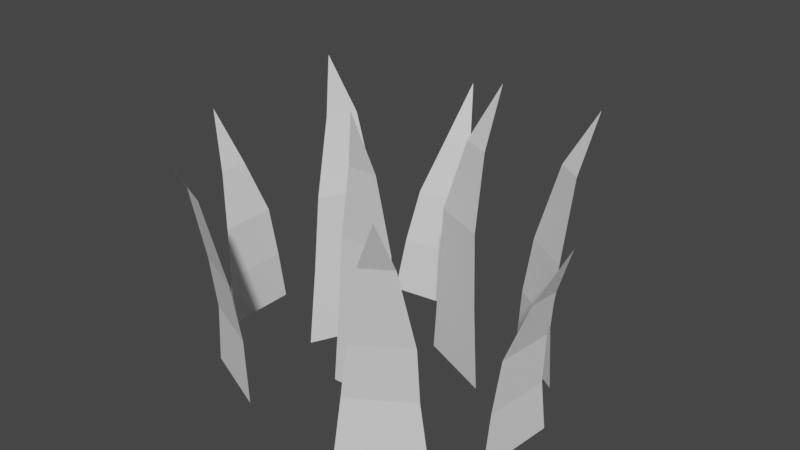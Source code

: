# Source: Grass.blend  (saved by Blender 2.80.75; exported with 4.5.12 LTS)
import bpy
from mathutils import Matrix  # noqa: F401  (used for matrix-valued properties, if any)

bpy.ops.wm.read_factory_settings(use_empty=True)
scene = bpy.context.scene
scene.name = 'Scene'

# ---- collections
col_collection = bpy.data.collections.new('Collection'); scene.collection.children.link(col_collection)

# ---- world
world_world = bpy.data.worlds.new('World'); scene.world = world_world
world_world.use_nodes = True; world_world.node_tree.nodes.clear()
_N = world_world.node_tree.nodes; _L = world_world.node_tree.links
n0 = _N.new('ShaderNodeOutputWorld'); n0.name = 'World Output'; n0.location = (300, 300)
n1 = _N.new('ShaderNodeBackground'); n1.name = 'Background'; n1.location = (10, 300)
n1.inputs[0].default_value = (0.05088, 0.05088, 0.05088, 1.0)
_L.new(n1.outputs[0], n0.inputs[0])
n0.is_active_output = True
world_world.color = (0.05088, 0.05088, 0.05088)
world_world.use_sun_shadow = False
world_world.sun_shadow_jitter_overblur = 0.0

# ---- meshes
me_plane = bpy.data.meshes.new('Plane')
me_plane.from_pydata([(-1.0, 5.307e-08, 1.214), (1.0, 5.307e-08, 1.214), (-0.8091, 2.011, 1.213), (0.8091, 2.011, 1.213), (-0.6671, 3.846, 1.213), (0.7211, 3.846, 1.213), (-0.304, 5.644, 1.336), (0.4259, 5.644, 1.336), (0.0, 7.0, 1.578), (-2.5, -1.854e-07, 0.4623), (-1.621, -1.854e-07, -1.334), (-2.418, 2.011, 0.2902), (-1.706, 2.011, -1.163), (-2.355, 3.846, 0.1627), (-1.745, 3.846, -1.084), (-2.51, 5.644, -0.3643), (-2.188, 5.644, -1.02), (-2.654, 7.0, -0.6367), (-0.117, -2.074e-07, -1.357), (1.722, -2.074e-07, -0.5715), (0.05909, 2.011, -1.284), (1.547, 2.011, -0.6478), (0.1896, 3.846, -1.228), (1.466, 3.846, -0.6824), (0.7498, 5.644, -1.289), (1.421, 5.644, -1.002), (1.405, 7.0, -1.592), (-3.681, -4.669e-08, 2.319), (-1.842, -4.669e-08, 3.105), (-3.505, 1.537, 2.393), (-2.017, 1.537, 3.028), (-3.416, 2.953, 2.644), (-2.14, 2.953, 3.189), (-3.301, 4.913, 3.14), (-2.617, 4.913, 3.432), (-3.175, 6.214, 3.935), (2.509, 6.214, 3.801), (2.409, 4.913, 3.057), (1.782, 4.913, 3.456), (2.478, 2.953, 2.526), (1.307, 2.953, 3.271), (2.414, 1.537, 2.333), (1.049, 1.537, 3.203), (2.576, 5.307e-08, 2.232), (0.8889, 5.307e-08, 3.306), (-2.598, -1.854e-07, -2.886), (-0.7163, -1.854e-07, -3.128), (-2.409, 1.447, -3.088), (-0.9059, 1.447, -3.285), (-2.268, 2.727, -3.462), (-1.021, 2.727, -3.63), (-1.962, 3.98, -4.043), (-1.224, 3.98, -4.133), (-1.79, 5.335, -4.965), (-4.599, -1.788e-07, -0.7814), (-4.588, -1.788e-07, 1.219), (-4.597, 1.295, -0.5905), (-4.587, 1.295, 1.028), (-4.705, 2.582, -0.4486), (-4.697, 2.582, 0.9397), (-5.071, 3.864, -0.08542), (-5.067, 3.864, 0.6444), (-5.713, 5.219, 0.2186), (3.536, -1.665e-07, 1.648), (3.729, -1.665e-07, -0.3428), (3.553, 1.295, 1.458), (3.709, 1.295, -0.1529), (3.675, 2.582, 1.328), (3.809, 2.582, -0.05423), (4.077, 3.864, 1.004), (4.147, 3.864, 0.2772), (4.747, 5.219, 0.7668), (2.788, 6.214, -3.354), (2.151, 4.913, -2.956), (2.774, 4.913, -2.55), (1.639, 2.953, -2.799), (2.802, 2.953, -2.041), (1.49, 1.537, -2.662), (2.846, 1.537, -1.778), (1.331, -2.006e-07, -2.767), (3.006, -2.006e-07, -1.675)], [], [(0, 1, 3, 2), (2, 3, 5, 4), (4, 5, 7, 6), (6, 7, 8), (9, 10, 12, 11), (11, 12, 14, 13), (13, 14, 16, 15), (15, 16, 17), (18, 19, 21, 20), (20, 21, 23, 22), (22, 23, 25, 24), (24, 25, 26), (27, 28, 30, 29), (29, 30, 32, 31), (31, 32, 34, 33), (33, 34, 35), (38, 37, 36), (40, 39, 37, 38), (42, 41, 39, 40), (44, 43, 41, 42), (45, 46, 48, 47), (47, 48, 50, 49), (49, 50, 52, 51), (51, 52, 53), (54, 55, 57, 56), (56, 57, 59, 58), (58, 59, 61, 60), (60, 61, 62), (63, 64, 66, 65), (65, 66, 68, 67), (67, 68, 70, 69), (69, 70, 71), (74, 73, 72), (76, 75, 73, 74), (78, 77, 75, 76), (80, 79, 77, 78)])
_uv = me_plane.uv_layers.new(name='UVMap')
_uv.uv.foreach_set('vector', [0.3, 0.0, 0.7, 0.0, 0.72, 0.2484, 0.28, 0.2516, 0.28, 0.2516, 0.72, 0.2484, 0.7, 0.5, 0.3, 0.5013, 0.3, 0.5013, 0.7, 0.5, 0.6, 0.7493, 0.4, 0.7507, 0.4, 0.7507, 0.6, 0.7493, 0.5, 1.0, 0.3, 0.0, 0.7, 0.0, 0.72, 0.2484, 0.28, 0.2516, 0.28, 0.2516, 0.72, 0.2484, 0.7, 0.5, 0.3, 0.5013, 0.3, 0.5013, 0.7, 0.5, 0.6, 0.7493, 0.4, 0.7507, 0.4, 0.7507, 0.6, 0.7493, 0.5, 1.0, 0.3, 0.0, 0.7, 0.0, 0.72, 0.2484, 0.28, 0.2516, 0.28, 0.2516, 0.72, 0.2484, 0.7, 0.5, 0.3, 0.5013, 0.3, 0.5013, 0.7, 0.5, 0.6, 0.7493, 0.4, 0.7507, 0.4, 0.7507, 0.6, 0.7493, 0.5, 1.0, 0.3, 0.0, 0.7, 0.0, 0.72, 0.2484, 0.28, 0.2516, 0.28, 0.2516, 0.72, 0.2484, 0.7, 0.5, 0.3, 0.5013, 0.3, 0.5013, 0.7, 0.5, 0.6, 0.7493, 0.4, 0.7507, 0.4, 0.7507, 0.6, 0.7493, 0.5, 1.0, 0.4, 0.7507, 0.6, 0.7493, 0.5, 1.0, 0.3, 0.5013, 0.7, 0.5, 0.6, 0.7493, 0.4, 0.7507, 0.28, 0.2516, 0.72, 0.2484, 0.7, 0.5, 0.3, 0.5013, 0.3, 0.0, 0.7, 0.0, 0.72, 0.2484, 0.28, 0.2516, 0.3, 0.0, 0.7, 0.0, 0.72, 0.2484, 0.28, 0.2516, 0.28, 0.2516, 0.72, 0.2484, 0.7, 0.5, 0.3, 0.5013, 0.3, 0.5013, 0.7, 0.5, 0.6, 0.7493, 0.4, 0.7507, 0.4, 0.7507, 0.6, 0.7493, 0.5, 1.0, 0.3, 0.0, 0.7, 0.0, 0.72, 0.2484, 0.28, 0.2516, 0.28, 0.2516, 0.72, 0.2484, 0.7, 0.5, 0.3, 0.5013, 0.3, 0.5013, 0.7, 0.5, 0.6, 0.7493, 0.4, 0.7507, 0.4, 0.7507, 0.6, 0.7493, 0.5, 1.0, 0.3, 0.0, 0.7, 0.0, 0.72, 0.2484, 0.28, 0.2516, 0.28, 0.2516, 0.72, 0.2484, 0.7, 0.5, 0.3, 0.5013, 0.3, 0.5013, 0.7, 0.5, 0.6, 0.7493, 0.4, 0.7507, 0.4, 0.7507, 0.6, 0.7493, 0.5, 1.0, 0.4, 0.7507, 0.6, 0.7493, 0.5, 1.0, 0.3, 0.5013, 0.7, 0.5, 0.6, 0.7493, 0.4, 0.7507, 0.28, 0.2516, 0.72, 0.2484, 0.7, 0.5, 0.3, 0.5013, 0.3, 0.0, 0.7, 0.0, 0.72, 0.2484, 0.28, 0.2516])
me_plane.use_remesh_preserve_volume = False
me_plane.use_remesh_preserve_attributes = False
me_plane.use_mirror_vertex_groups = False
me_plane.update()

# ---- objects
ob_plane = bpy.data.objects.new('Plane', me_plane)

# ---- transforms, parenting, visibility, modifiers, constraints
ob_plane.location = (0.0, 0.0, 0.0)
ob_plane.rotation_euler = (1.571, 0.0, 0.0)
ob_plane.lineart.crease_threshold = 0.0

# ---- collection membership
col_collection.objects.link(ob_plane)

# ---- scene / render settings (as saved in the file)
scene.frame_start = 1; scene.frame_end = 250; scene.frame_set(1)
scene.render.engine = 'BLENDER_EEVEE_NEXT'
scene.cycles.use_denoising = False
scene.cycles.samples = 128
scene.cycles.sampling_pattern = 'TABULATED_SOBOL'
scene.cycles.use_adaptive_sampling = False
scene.cycles.use_light_tree = False
scene.view_settings.view_transform = 'Filmic'
bpy.context.view_layer.update()

# ---- added for rendering (the .blend has no active camera and no usable light): camera, sun
cam_auto = bpy.data.cameras.new('AutoCamera')
cam_auto.lens = 50.0
cam_auto.sensor_width = 36.0
cam_auto.clip_end = 1000.0
ob_auto_camera = bpy.data.objects.new('AutoCamera', cam_auto)
scene.collection.objects.link(ob_auto_camera)
ob_auto_camera.location = (13.7788, -16.5999, 14.9098)
ob_auto_camera.rotation_euler = (1.09748, -7.21219e-08, 0.694738)
scene.camera = ob_auto_camera
light_auto_sun = bpy.data.lights.new('AutoSun', 'SUN')
light_auto_sun.energy = 3.0
light_auto_sun.angle = 0.0523599
ob_auto_sun = bpy.data.objects.new('AutoSun', light_auto_sun)
scene.collection.objects.link(ob_auto_sun)
ob_auto_sun.rotation_euler = (0.872665, 0.174533, 0.523599)
bpy.context.view_layer.update()
